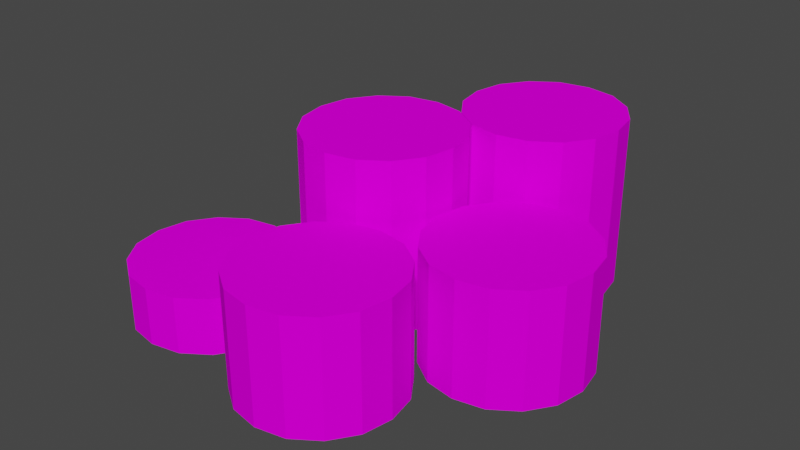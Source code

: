 # Source: eng_tyres1.blend  (saved by Blender 3.3.6; exported with 4.5.12 LTS)
import bpy
from mathutils import Matrix  # noqa: F401  (used for matrix-valued properties, if any)

bpy.ops.wm.read_factory_settings(use_empty=True)
scene = bpy.context.scene
scene.name = 'Scene'

# ---- collections
col_collection = bpy.data.collections.new('Collection'); scene.collection.children.link(col_collection)

# ---- images (referenced by path relative to the original .blend; pixels are not part of the script)
import os
ASSET_DIR = os.environ.get("B2B_ASSET_DIR", "")  # directory of the original .blend (textures are referenced by path, not embedded)
HERE = os.path.dirname(os.path.abspath(__file__))  # packed textures are extracted next to this script under _unpacked/

def load_image(name, relpath, width, height, colorspace="sRGB"):
    """Load a texture the original file referenced (path relative to the .blend, or extracted next to this script)."""
    p = next((c for c in (os.path.join(HERE, relpath), os.path.join(ASSET_DIR, relpath)) if relpath and os.path.exists(c)), "")
    if p:
        img = bpy.data.images.load(p, check_existing=True)
        img.name = name
    else:  # same state as the original file: an image datablock whose file is absent (Cycles renders it pink)
        img = bpy.data.images.new(name, width, height)
        img.source = "FILE"
        img.filepath = "//" + (relpath or name)
    img.colorspace_settings.name = colorspace
    return img
img_level4_tyrewall128_png_002 = load_image('level4_tyrewall128.png.002', 'level4_tyrewall128.png', 1024, 1024, 'sRGB')

# ---- materials (node trees are filled in below, after node groups)
mat_level4_tyrewall128 = bpy.data.materials.new('level4_tyrewall128')
mat_level4_tyrewall128.alpha_threshold = 0.0
mat_level4_tyrewall128.use_transparent_shadow = False
mat_level4_tyrewall128.diffuse_color = (1.0, 1.0, 1.0, 1.0)
mat_level4_tyrewall128.roughness = 0.5

# ---- material node trees
mat_level4_tyrewall128.use_nodes = True; mat_level4_tyrewall128.node_tree.nodes.clear()
_N = mat_level4_tyrewall128.node_tree.nodes; _L = mat_level4_tyrewall128.node_tree.links
n0 = _N.new('ShaderNodeBsdfDiffuse'); n0.name = 'Diffuse BSDF'; n0.location = (0, 0)
n1 = _N.new('ShaderNodeTexImage'); n1.name = 'Image Texture'; n1.location = (0, 0)
n1.image = img_level4_tyrewall128_png_002
n2 = _N.new('ShaderNodeOutputMaterial'); n2.name = 'Material Output'; n2.location = (0, 0)
_L.new(n0.outputs[0], n2.inputs[0])
_L.new(n1.outputs[0], n0.inputs[0])
n2.is_active_output = True

# ---- world
world_world = bpy.data.worlds.new('World'); scene.world = world_world
world_world.use_nodes = True; world_world.node_tree.nodes.clear()
_N = world_world.node_tree.nodes; _L = world_world.node_tree.links
n0 = _N.new('ShaderNodeOutputWorld'); n0.name = 'World Output'; n0.location = (300, 300)
n1 = _N.new('ShaderNodeBackground'); n1.name = 'Background'; n1.location = (10, 300)
n1.inputs[0].default_value = (0.05088, 0.05088, 0.05088, 1.0)
_L.new(n1.outputs[0], n0.inputs[0])
n0.is_active_output = True
world_world.color = (0.05088, 0.05088, 0.05088)
world_world.use_sun_shadow = False
world_world.sun_shadow_jitter_overblur = 0.0

# ---- meshes
me_track9_pmd0_mesh_002 = bpy.data.meshes.new('TRACK9.PMD0.mesh.002')
me_track9_pmd0_mesh_002.from_pydata([(-5.436, -8.414, 2.578), (-6.804, -8.669, 2.578), (-8.172, -8.414, 2.578), (-9.319, -7.627, 2.578), (-10.11, -6.479, 2.578), (-10.36, -5.111, 2.578), (-10.11, -3.743, 2.578), (-9.319, -2.596, 2.578), (-8.172, -1.809, 2.578), (-3.501, -3.743, -2.384e-07), (-3.246, -5.111, -2.384e-07), (-3.246, -5.111, 2.578), (-3.501, -3.743, 2.578), (-3.501, -6.479, -2.384e-07), (-4.288, -7.627, -2.384e-07), (-4.288, -7.627, 2.578), (-3.501, -6.479, 2.578), (-5.436, -8.414, -2.384e-07), (-6.804, -8.669, -2.384e-07), (-8.172, -8.414, -2.384e-07), (-9.319, -7.627, -2.384e-07), (-10.11, -6.479, -2.384e-07), (-10.36, -5.111, -2.384e-07), (-10.11, -3.743, -2.384e-07), (-9.319, -2.596, -2.384e-07), (-8.172, -1.809, -2.384e-07), (-6.804, -1.554, -2.384e-07), (-6.804, -1.554, 2.578), (-5.436, -1.809, -2.384e-07), (-4.288, -2.596, -2.384e-07), (-4.288, -2.596, 2.578), (-5.436, -1.809, 2.578), (-2.347, 4.239, -2.384e-07), (-0.9794, 3.984, -2.384e-07), (-0.9794, 3.984, 7.734), (-2.347, 4.239, 7.734), (-4.863, 3.197, -2.384e-07), (-3.715, 3.984, -2.384e-07), (-3.715, 3.984, 7.734), (-4.863, 3.197, 7.734), (-5.905, 0.6819, -2.384e-07), (-5.65, 2.05, -2.384e-07), (-5.65, 2.05, 7.734), (-5.905, 0.6819, 7.734), (0.168, 3.197, -2.384e-07), (0.9552, 2.05, -2.384e-07), (0.9552, 2.05, 7.734), (0.168, 3.197, 7.734), (2.28, -2.815, 5.156), (1.493, -1.668, 5.156), (1.238, -0.2998, 5.156), (1.493, 1.068, 5.156), (2.28, 2.216, 5.156), (3.427, 3.003, 5.156), (4.795, 3.257, 5.156), (6.163, 3.003, 5.156), (7.311, 2.216, 5.156), (8.098, 1.068, -2.384e-07), (8.353, -0.2998, -2.384e-07), (8.353, -0.2998, 5.156), (8.098, 1.068, 5.156), (8.098, -1.668, -2.384e-07), (7.311, -2.815, -2.384e-07), (7.311, -2.815, 5.156), (8.098, -1.668, 5.156), (6.163, -3.602, -2.384e-07), (4.795, -3.857, -2.384e-07), (4.795, -3.857, 5.156), (6.163, -3.602, 5.156), (3.427, -3.602, -2.384e-07), (2.28, -2.815, -2.384e-07), (3.427, -3.602, 5.156), (1.493, -1.668, -2.384e-07), (1.238, -0.2998, -2.384e-07), (1.493, 1.068, -2.384e-07), (2.28, 2.216, -2.384e-07), (3.427, 3.003, -2.384e-07), (4.795, 3.257, -2.384e-07), (6.163, 3.003, -2.384e-07), (7.311, 2.216, -2.384e-07), (-1.0, -9.553, 5.156), (-2.148, -8.766, 5.156), (-2.935, -7.619, 5.156), (-3.19, -6.251, 5.156), (-2.935, -4.883, 5.156), (-2.148, -3.735, 5.156), (-1.0, -2.948, 5.156), (0.3675, -2.693, 5.156), (1.735, -2.948, 5.156), (3.67, -4.883, -2.384e-07), (3.925, -6.251, -2.384e-07), (3.925, -6.251, 5.156), (3.67, -4.883, 5.156), (3.67, -7.619, -2.384e-07), (2.883, -8.766, -2.384e-07), (2.883, -8.766, 5.156), (3.67, -7.619, 5.156), (1.735, -9.553, -2.384e-07), (0.3675, -9.808, -2.384e-07), (0.3675, -9.808, 5.156), (1.735, -9.553, 5.156), (-1.0, -9.553, -2.384e-07), (-2.148, -8.766, -2.384e-07), (-2.935, -7.619, -2.384e-07), (-3.19, -6.251, -2.384e-07), (-2.935, -4.883, -2.384e-07), (-2.148, -3.735, -2.384e-07), (-1.0, -2.948, -2.384e-07), (0.3675, -2.693, -2.384e-07), (1.735, -2.948, -2.384e-07), (2.883, -3.735, -2.384e-07), (2.883, -3.735, 5.156), (-1.61, 7.788, 7.734), (-0.823, 8.935, 7.734), (0.3245, 9.723, 7.734), (1.692, 9.977, 7.734), (3.06, 9.723, 7.734), (4.208, 8.935, 7.734), (4.995, 7.788, 7.734), (5.25, 6.42, 7.734), (4.995, 5.052, 7.734), (4.995, 7.788, -2.384e-07), (5.25, 6.42, -2.384e-07), (4.995, 5.052, -2.384e-07), (4.208, 3.905, -2.384e-07), (4.208, 3.905, 7.734), (3.06, 3.117, -2.384e-07), (1.692, 2.863, -2.384e-07), (1.692, 2.863, 7.734), (3.06, 3.117, 7.734), (0.3245, 3.117, -2.384e-07), (-0.823, 3.905, -2.384e-07), (-0.823, 3.905, 7.734), (0.3245, 3.117, 7.734), (-1.61, 5.052, -2.384e-07), (-1.865, 6.42, -2.384e-07), (-1.865, 6.42, 7.734), (-1.61, 5.052, 7.734), (-1.61, 7.788, -2.384e-07), (-0.823, 8.935, -2.384e-07), (0.3245, 9.723, -2.384e-07), (1.692, 9.977, -2.384e-07), (3.06, 9.723, -2.384e-07), (4.208, 8.935, -2.384e-07), (-3.715, -2.621, 7.734), (-4.863, -1.834, 7.734), (-5.65, -0.6862, 7.734), (1.21, 0.6819, -2.384e-07), (1.21, 0.6819, 7.734), (0.9552, -0.6862, -2.384e-07), (0.168, -1.834, -2.384e-07), (0.168, -1.834, 7.734), (0.9552, -0.6862, 7.734), (-0.9794, -2.621, -2.384e-07), (-2.347, -2.875, -2.384e-07), (-2.347, -2.875, 7.734), (-0.9794, -2.621, 7.734), (-3.715, -2.621, -2.384e-07), (-4.863, -1.834, -2.384e-07), (-5.65, -0.6862, -2.384e-07)], [], [(0, 8, 7, 6, 5, 4, 3, 2, 1), (9, 12, 11, 10), (13, 16, 15, 14), (17, 0, 1, 18), (19, 2, 3, 20), (21, 4, 5, 22), (23, 6, 7, 24), (25, 8, 27, 26), (28, 31, 30, 29), (18, 1, 2, 19), (20, 3, 4, 21), (14, 15, 0, 17), (10, 11, 16, 13), (26, 27, 31, 28), (24, 7, 8, 25), (22, 5, 6, 23), (29, 30, 12, 9), (32, 35, 34, 33), (36, 39, 38, 37), (40, 43, 42, 41), (44, 47, 46, 45), (48, 56, 55, 54, 53, 52, 51, 50, 49), (57, 60, 59, 58), (61, 64, 63, 62), (65, 68, 67, 66), (69, 71, 48, 70), (72, 49, 50, 73), (74, 51, 52, 75), (76, 53, 54, 77), (78, 55, 56, 79), (66, 67, 71, 69), (70, 48, 49, 72), (62, 63, 68, 65), (58, 59, 64, 61), (77, 54, 55, 78), (75, 52, 53, 76), (73, 50, 51, 74), (79, 56, 60, 57), (80, 88, 87, 86, 85, 84, 83, 82, 81), (89, 92, 91, 90), (93, 96, 95, 94), (97, 100, 99, 98), (101, 80, 81, 102), (103, 82, 83, 104), (105, 84, 85, 106), (107, 86, 87, 108), (109, 88, 111, 110), (98, 99, 80, 101), (102, 81, 82, 103), (94, 95, 100, 97), (90, 91, 96, 93), (108, 87, 88, 109), (106, 85, 86, 107), (104, 83, 84, 105), (110, 111, 92, 89), (112, 120, 119, 118, 117, 116, 115, 114, 113), (121, 118, 119, 122), (123, 120, 125, 124), (126, 129, 128, 127), (130, 133, 132, 131), (134, 137, 136, 135), (138, 112, 113, 139), (140, 114, 115, 141), (142, 116, 117, 143), (127, 128, 133, 130), (131, 132, 137, 134), (124, 125, 129, 126), (122, 119, 120, 123), (141, 115, 116, 142), (139, 113, 114, 140), (135, 136, 112, 138), (143, 117, 118, 121), (144, 34, 35, 38, 39, 42, 43, 146, 145), (45, 46, 148, 147), (149, 152, 151, 150), (153, 156, 155, 154), (157, 144, 145, 158), (159, 146, 43, 40), (41, 42, 39, 36), (37, 38, 35, 32), (33, 34, 47, 44), (154, 155, 144, 157), (158, 145, 146, 159), (150, 151, 156, 153), (147, 148, 152, 149), (15, 16, 11, 12, 30, 31, 27, 8, 0), (63, 64, 59, 60, 56, 48, 71, 67, 68), (95, 96, 91, 92, 111, 88, 80, 99, 100), (151, 152, 148, 46, 47, 34, 144, 155, 156), (125, 120, 112, 136, 137, 132, 133, 128, 129)])
_uv = me_track9_pmd0_mesh_002.uv_layers.new(name='UVMap')
_uv.uv.foreach_set('vector', [0.3398, -0.2527, 0.1715, -0.01044, 0.0985, -0.03741, 0.04669, -0.08014, 0.03336, -0.1312, 0.04669, -0.1833, 0.0985, -0.2249, 0.1715, -0.2527, 0.2558, -0.2637, 0.3337, 0.003781, 0.3337, 0.2413, 0.2603, 0.2413, 0.2603, 0.003781, 0.3337, 0.003781, 0.3337, 0.2413, 0.2603, 0.2413, 0.2603, 0.003781, 0.3337, 0.003781, 0.3337, 0.2413, 0.2603, 0.2413, 0.2603, 0.003781, 0.3337, 0.003781, 0.3337, 0.2413, 0.2603, 0.2413, 0.2603, 0.003781, 0.3337, 0.003781, 0.3337, 0.2413, 0.2603, 0.2413, 0.2603, 0.003781, 0.3337, 0.003781, 0.3337, 0.2413, 0.2603, 0.2413, 0.2603, 0.003781, 0.3337, 0.003781, 0.3337, 0.2413, 0.2603, 0.2413, 0.2603, 0.003781, 0.3337, 0.003781, 0.3337, 0.2413, 0.2603, 0.2413, 0.2603, 0.003781, 0.4071, 0.003781, 0.4071, 0.2413, 0.3337, 0.2413, 0.3337, 0.003781, 0.4071, 0.003781, 0.4071, 0.2413, 0.3337, 0.2413, 0.3337, 0.003781, 0.4071, 0.003781, 0.4071, 0.2413, 0.3337, 0.2413, 0.3337, 0.003781, 0.4071, 0.003781, 0.4071, 0.2413, 0.3337, 0.2413, 0.3337, 0.003781, 0.4071, 0.003781, 0.4071, 0.2413, 0.3337, 0.2413, 0.3337, 0.003781, 0.4071, 0.003781, 0.4071, 0.2413, 0.3337, 0.2413, 0.3337, 0.003781, 0.4071, 0.003781, 0.4071, 0.2413, 0.3337, 0.2413, 0.3337, 0.003781, 0.4071, 0.003781, 0.4071, 0.2413, 0.3337, 0.2413, 0.3337, 0.003781, 0.4071, 0.003781, 0.4071, 0.7337, 0.3337, 0.7337, 0.3337, 0.003781, 0.4071, 0.003781, 0.4071, 0.7337, 0.3337, 0.7337, 0.3337, 0.003781, 0.4071, 0.003781, 0.4071, 0.7337, 0.3337, 0.7337, 0.3337, 0.003781, 0.4071, 0.003781, 0.4071, 0.7337, 0.3337, 0.7337, 0.3337, 0.003781, 0.0985, -0.2249, 0.413, -0.03741, 0.3398, -0.01044, 0.2558, 0.001419, 0.1715, -0.01044, 0.0985, -0.03741, 0.04669, -0.08014, 0.03336, -0.1312, 0.04669, -0.1833, 0.3337, 0.003781, 0.3337, 0.4785, 0.2603, 0.4785, 0.2603, 0.003781, 0.3337, 0.003781, 0.3337, 0.4785, 0.2603, 0.4785, 0.2603, 0.003781, 0.3337, 0.003781, 0.3337, 0.4785, 0.2603, 0.4785, 0.2603, 0.003781, 0.3337, 0.003781, 0.3337, 0.4785, 0.2603, 0.4785, 0.2603, 0.003781, 0.3337, 0.003781, 0.3337, 0.4785, 0.2603, 0.4785, 0.2603, 0.003781, 0.3337, 0.003781, 0.3337, 0.4785, 0.2603, 0.4785, 0.2603, 0.003781, 0.3337, 0.003781, 0.3337, 0.4785, 0.2603, 0.4785, 0.2603, 0.003781, 0.3337, 0.003781, 0.3337, 0.4785, 0.2603, 0.4785, 0.2603, 0.003781, 0.4071, 0.003781, 0.4071, 0.4785, 0.3337, 0.4785, 0.3337, 0.003781, 0.4071, 0.003781, 0.4071, 0.4785, 0.3337, 0.4785, 0.3337, 0.003781, 0.4071, 0.003781, 0.4071, 0.4785, 0.3337, 0.4785, 0.3337, 0.003781, 0.4071, 0.003781, 0.4071, 0.4785, 0.3337, 0.4785, 0.3337, 0.003781, 0.4071, 0.003781, 0.4071, 0.4785, 0.3337, 0.4785, 0.3337, 0.003781, 0.4071, 0.003781, 0.4071, 0.4785, 0.3337, 0.4785, 0.3337, 0.003781, 0.4071, 0.003781, 0.4071, 0.4785, 0.3337, 0.4785, 0.3337, 0.003781, 0.4071, 0.003781, 0.4071, 0.4785, 0.3337, 0.4785, 0.3337, 0.003781, 0.1715, -0.2527, 0.3398, -0.01044, 0.2558, 0.001419, 0.1715, -0.01044, 0.0985, -0.03741, 0.04669, -0.08014, 0.03336, -0.1312, 0.04669, -0.1833, 0.0985, -0.2249, 0.3337, 0.003781, 0.3337, 0.4785, 0.2603, 0.4785, 0.2603, 0.003781, 0.3337, 0.003781, 0.3337, 0.4785, 0.2603, 0.4785, 0.2603, 0.003781, 0.3337, 0.003781, 0.3337, 0.4785, 0.2603, 0.4785, 0.2603, 0.003781, 0.3337, 0.003781, 0.3337, 0.4785, 0.2603, 0.4785, 0.2603, 0.003781, 0.3337, 0.003781, 0.3337, 0.4785, 0.2603, 0.4785, 0.2603, 0.003781, 0.3337, 0.003781, 0.3337, 0.4785, 0.2603, 0.4785, 0.2603, 0.003781, 0.3337, 0.003781, 0.3337, 0.4785, 0.2603, 0.4785, 0.2603, 0.003781, 0.3337, 0.003781, 0.3337, 0.4785, 0.2603, 0.4785, 0.2603, 0.003781, 0.4071, 0.003781, 0.4071, 0.4785, 0.3337, 0.4785, 0.3337, 0.003781, 0.4071, 0.003781, 0.4071, 0.4785, 0.3337, 0.4785, 0.3337, 0.003781, 0.4071, 0.003781, 0.4071, 0.4785, 0.3337, 0.4785, 0.3337, 0.003781, 0.4071, 0.003781, 0.4071, 0.4785, 0.3337, 0.4785, 0.3337, 0.003781, 0.4071, 0.003781, 0.4071, 0.4785, 0.3337, 0.4785, 0.3337, 0.003781, 0.4071, 0.003781, 0.4071, 0.4785, 0.3337, 0.4785, 0.3337, 0.003781, 0.4071, 0.003781, 0.4071, 0.4785, 0.3337, 0.4785, 0.3337, 0.003781, 0.4071, 0.003781, 0.4071, 0.4785, 0.3337, 0.4785, 0.3337, 0.003781, 0.04669, -0.08014, 0.4644, -0.1833, 0.4782, -0.1312, 0.4644, -0.08014, 0.413, -0.03741, 0.3398, -0.01044, 0.2558, 0.001419, 0.1715, -0.01044, 0.0985, -0.03741, 0.3337, 0.003781, 0.3337, 0.7337, 0.2603, 0.7337, 0.2603, 0.003781, 0.3337, 0.003781, 0.3337, 0.7337, 0.2603, 0.7337, 0.2603, 0.003781, 0.3337, 0.003781, 0.3337, 0.7337, 0.2603, 0.7337, 0.2603, 0.003781, 0.3337, 0.003781, 0.3337, 0.7337, 0.2603, 0.7337, 0.2603, 0.003781, 0.3337, 0.003781, 0.3337, 0.7337, 0.2603, 0.7337, 0.2603, 0.003781, 0.3337, 0.003781, 0.3337, 0.7337, 0.2603, 0.7337, 0.2603, 0.003781, 0.3337, 0.003781, 0.3337, 0.7337, 0.2603, 0.7337, 0.2603, 0.003781, 0.3337, 0.003781, 0.3337, 0.7337, 0.2603, 0.7337, 0.2603, 0.003781, 0.4071, 0.003781, 0.4071, 0.7337, 0.3337, 0.7337, 0.3337, 0.003781, 0.4071, 0.003781, 0.4071, 0.7337, 0.3337, 0.7337, 0.3337, 0.003781, 0.4071, 0.003781, 0.4071, 0.7337, 0.3337, 0.7337, 0.3337, 0.003781, 0.4071, 0.003781, 0.4071, 0.7337, 0.3337, 0.7337, 0.3337, 0.003781, 0.4071, 0.003781, 0.4071, 0.7337, 0.3337, 0.7337, 0.3337, 0.003781, 0.4071, 0.003781, 0.4071, 0.7337, 0.3337, 0.7337, 0.3337, 0.003781, 0.4071, 0.003781, 0.4071, 0.7337, 0.3337, 0.7337, 0.3337, 0.003781, 0.4071, 0.003781, 0.4071, 0.7337, 0.3337, 0.7337, 0.3337, 0.003781, 0.1715, -0.2527, 0.3398, -0.01044, 0.2558, 0.001419, 0.1715, -0.01044, 0.0985, -0.03741, 0.04669, -0.08014, 0.03336, -0.1312, 0.04669, -0.1833, 0.0985, -0.2249, 0.3337, 0.003781, 0.3337, 0.7337, 0.2603, 0.7337, 0.2603, 0.003781, 0.3337, 0.003781, 0.3337, 0.7337, 0.2603, 0.7337, 0.2603, 0.003781, 0.3337, 0.003781, 0.3337, 0.7337, 0.2603, 0.7337, 0.2603, 0.003781, 0.3337, 0.003781, 0.3337, 0.7337, 0.2603, 0.7337, 0.2603, 0.003781, 0.3337, 0.003781, 0.3337, 0.7337, 0.2603, 0.7337, 0.2603, 0.003781, 0.3337, 0.003781, 0.3337, 0.7337, 0.2603, 0.7337, 0.2603, 0.003781, 0.3337, 0.003781, 0.3337, 0.7337, 0.2603, 0.7337, 0.2603, 0.003781, 0.3337, 0.003781, 0.3337, 0.7337, 0.2603, 0.7337, 0.2603, 0.003781, 0.4071, 0.003781, 0.4071, 0.7337, 0.3337, 0.7337, 0.3337, 0.003781, 0.4071, 0.003781, 0.4071, 0.7337, 0.3337, 0.7337, 0.3337, 0.003781, 0.4071, 0.003781, 0.4071, 0.7337, 0.3337, 0.7337, 0.3337, 0.003781, 0.4071, 0.003781, 0.4071, 0.7337, 0.3337, 0.7337, 0.3337, 0.003781, 0.413, -0.2249, 0.4644, -0.1833, 0.4782, -0.1312, 0.4644, -0.08014, 0.413, -0.03741, 0.3398, -0.01044, 0.2558, 0.001419, 0.1715, -0.01044, 0.3398, -0.2527, 0.413, -0.2249, 0.4644, -0.1833, 0.4782, -0.1312, 0.4644, -0.08014, 0.413, -0.03741, 0.0985, -0.2249, 0.1715, -0.2527, 0.2558, -0.2637, 0.3398, -0.2527, 0.413, -0.2249, 0.4644, -0.1833, 0.4782, -0.1312, 0.4644, -0.08014, 0.413, -0.03741, 0.3398, -0.01044, 0.1715, -0.2527, 0.2558, -0.2637, 0.3398, -0.2527, 0.413, -0.2249, 0.4644, -0.1833, 0.4782, -0.1312, 0.4644, -0.08014, 0.413, -0.03741, 0.3398, -0.01044, 0.1715, -0.2527, 0.2558, -0.2637, 0.3398, -0.2527, 0.413, -0.2249, 0.4644, -0.1833, 0.04669, -0.08014, 0.03336, -0.1312, 0.04669, -0.1833, 0.0985, -0.2249, 0.1715, -0.2527, 0.2558, -0.2637, 0.3398, -0.2527])
me_track9_pmd0_mesh_002.materials.append(mat_level4_tyrewall128)
me_track9_pmd0_mesh_002.use_remesh_preserve_volume = False
me_track9_pmd0_mesh_002.use_remesh_preserve_attributes = False
me_track9_pmd0_mesh_002.use_mirror_vertex_groups = False
me_track9_pmd0_mesh_002.update()

# ---- objects
ob_main = bpy.data.objects.new('main', me_track9_pmd0_mesh_002)

# ---- transforms, parenting, visibility, modifiers, constraints
ob_main.location = (0.0, 0.0, 0.0)
ob_main.lineart.crease_threshold = 0.0

# ---- collection membership
col_collection.objects.link(ob_main)

# ---- scene / render settings (as saved in the file)
scene.frame_start = 1; scene.frame_end = 250; scene.frame_set(1)
scene.render.engine = 'BLENDER_EEVEE_NEXT'
scene.cycles.sampling_pattern = 'TABULATED_SOBOL'
scene.cycles.use_light_tree = False
scene.view_settings.view_transform = 'Filmic'
bpy.context.view_layer.update()

# ---- added for rendering (the .blend has no active camera and no usable light): camera, sun
cam_auto = bpy.data.cameras.new('AutoCamera')
cam_auto.lens = 50.0
cam_auto.sensor_width = 36.0
cam_auto.clip_end = 1000.0
ob_auto_camera = bpy.data.objects.new('AutoCamera', cam_auto)
scene.collection.objects.link(ob_auto_camera)
ob_auto_camera.location = (25.1892, -31.3475, 24.8218)
ob_auto_camera.rotation_euler = (1.09748, -7.21219e-08, 0.694738)
scene.camera = ob_auto_camera
light_auto_sun = bpy.data.lights.new('AutoSun', 'SUN')
light_auto_sun.energy = 3.0
light_auto_sun.angle = 0.0523599
ob_auto_sun = bpy.data.objects.new('AutoSun', light_auto_sun)
scene.collection.objects.link(ob_auto_sun)
ob_auto_sun.rotation_euler = (0.872665, 0.174533, 0.523599)
bpy.context.view_layer.update()
